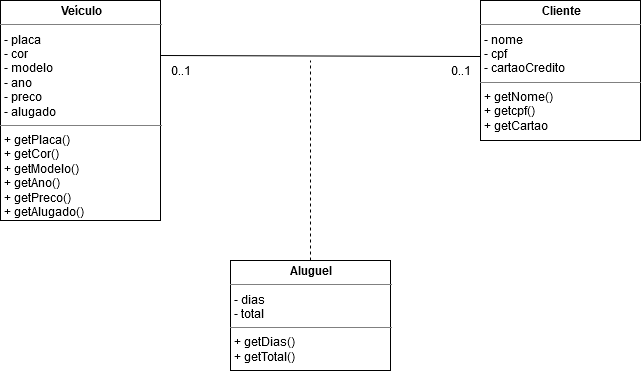

The diagram above was exported from draw.io. Its source (the exported page's mxGraphModel, read from the mxfile embedded in the PNG):
<mxGraphModel dx="1485" dy="806" grid="1" gridSize="10" guides="1" tooltips="1" connect="1" arrows="1" fold="1" page="1" pageScale="1" pageWidth="827" pageHeight="1169" math="0" shadow="0">
  <root>
    <mxCell id="0" />
    <mxCell id="1" parent="0" />
    <mxCell id="tko3qviJOTL4JovbHFDp-2" value="&lt;p style=&quot;margin: 0px ; margin-top: 4px ; text-align: center&quot;&gt;&lt;b&gt;Cliente&lt;/b&gt;&lt;/p&gt;&lt;hr size=&quot;1&quot;&gt;&lt;p style=&quot;margin: 0px ; margin-left: 4px&quot;&gt;- nome&lt;/p&gt;&lt;p style=&quot;margin: 0px ; margin-left: 4px&quot;&gt;- cpf&lt;/p&gt;&lt;p style=&quot;margin: 0px ; margin-left: 4px&quot;&gt;- cartaoCredito&lt;br&gt;&lt;/p&gt;&lt;hr size=&quot;1&quot;&gt;&lt;p style=&quot;margin: 0px ; margin-left: 4px&quot;&gt;+ getNome()&lt;/p&gt;&lt;p style=&quot;margin: 0px ; margin-left: 4px&quot;&gt;+ getcpf()&lt;/p&gt;&lt;p style=&quot;margin: 0px ; margin-left: 4px&quot;&gt;+ getCartao&lt;br&gt;&lt;/p&gt;" style="verticalAlign=top;align=left;overflow=fill;fontSize=12;fontFamily=Helvetica;html=1;" vertex="1" parent="1">
      <mxGeometry x="590" y="160" width="160" height="140" as="geometry" />
    </mxCell>
    <mxCell id="tko3qviJOTL4JovbHFDp-9" style="edgeStyle=orthogonalEdgeStyle;rounded=0;orthogonalLoop=1;jettySize=auto;html=1;endArrow=none;endFill=0;dashed=1;" edge="1" parent="1" source="tko3qviJOTL4JovbHFDp-3">
      <mxGeometry relative="1" as="geometry">
        <mxPoint x="420" y="220" as="targetPoint" />
      </mxGeometry>
    </mxCell>
    <mxCell id="tko3qviJOTL4JovbHFDp-3" value="&lt;p style=&quot;margin: 0px ; margin-top: 4px ; text-align: center&quot;&gt;&lt;b&gt;Aluguel&lt;/b&gt;&lt;/p&gt;&lt;hr size=&quot;1&quot;&gt;&lt;p style=&quot;margin: 0px ; margin-left: 4px&quot;&gt;- dias&lt;/p&gt;&lt;p style=&quot;margin: 0px ; margin-left: 4px&quot;&gt;- total&lt;br&gt;&lt;/p&gt;&lt;hr size=&quot;1&quot;&gt;&lt;p style=&quot;margin: 0px ; margin-left: 4px&quot;&gt;+ getDias()&lt;/p&gt;&lt;p style=&quot;margin: 0px ; margin-left: 4px&quot;&gt;+ getTotal()&lt;br&gt;&lt;/p&gt;" style="verticalAlign=top;align=left;overflow=fill;fontSize=12;fontFamily=Helvetica;html=1;" vertex="1" parent="1">
      <mxGeometry x="340" y="420" width="160" height="110" as="geometry" />
    </mxCell>
    <mxCell id="tko3qviJOTL4JovbHFDp-7" style="edgeStyle=orthogonalEdgeStyle;rounded=0;orthogonalLoop=1;jettySize=auto;html=1;exitX=1;exitY=0.25;exitDx=0;exitDy=0;entryX=0;entryY=0.4;entryDx=0;entryDy=0;entryPerimeter=0;endArrow=none;endFill=0;" edge="1" parent="1" source="tko3qviJOTL4JovbHFDp-4" target="tko3qviJOTL4JovbHFDp-2">
      <mxGeometry relative="1" as="geometry">
        <Array as="points">
          <mxPoint x="270" y="216" />
        </Array>
      </mxGeometry>
    </mxCell>
    <mxCell id="tko3qviJOTL4JovbHFDp-4" value="&lt;p style=&quot;margin: 0px ; margin-top: 4px ; text-align: center&quot;&gt;&lt;b&gt;Veículo&lt;/b&gt;&lt;/p&gt;&lt;hr size=&quot;1&quot;&gt;&lt;p style=&quot;margin: 0px ; margin-left: 4px&quot;&gt;- placa&lt;/p&gt;&lt;p style=&quot;margin: 0px ; margin-left: 4px&quot;&gt;- cor&lt;/p&gt;&lt;p style=&quot;margin: 0px ; margin-left: 4px&quot;&gt;- modelo&lt;/p&gt;&lt;p style=&quot;margin: 0px ; margin-left: 4px&quot;&gt;- ano&lt;/p&gt;&lt;p style=&quot;margin: 0px ; margin-left: 4px&quot;&gt;- preco&lt;/p&gt;&lt;p style=&quot;margin: 0px ; margin-left: 4px&quot;&gt;- alugado&lt;br&gt;&lt;/p&gt;&lt;hr size=&quot;1&quot;&gt;&lt;p style=&quot;margin: 0px ; margin-left: 4px&quot;&gt;+ getPlaca()&lt;/p&gt;&lt;p style=&quot;margin: 0px ; margin-left: 4px&quot;&gt;+ getCor()&lt;/p&gt;&lt;p style=&quot;margin: 0px ; margin-left: 4px&quot;&gt;+ getModelo()&lt;/p&gt;&lt;p style=&quot;margin: 0px ; margin-left: 4px&quot;&gt;+ getAno()&lt;/p&gt;&lt;p style=&quot;margin: 0px ; margin-left: 4px&quot;&gt;+ getPreco()&lt;/p&gt;&lt;p style=&quot;margin: 0px ; margin-left: 4px&quot;&gt;+ getAlugado()&lt;br&gt;&lt;/p&gt;&lt;p style=&quot;margin: 0px ; margin-left: 4px&quot;&gt;&lt;br&gt;&lt;br&gt;&lt;/p&gt;&lt;p style=&quot;margin: 0px ; margin-left: 4px&quot;&gt;&lt;br&gt;&lt;br&gt;&lt;/p&gt;&lt;p style=&quot;margin: 0px ; margin-left: 4px&quot;&gt;&lt;br&gt;&lt;br&gt;&lt;/p&gt;&lt;p style=&quot;margin: 0px ; margin-left: 4px&quot;&gt;&lt;br&gt;&lt;br&gt;&lt;/p&gt;" style="verticalAlign=top;align=left;overflow=fill;fontSize=12;fontFamily=Helvetica;html=1;" vertex="1" parent="1">
      <mxGeometry x="110" y="160" width="160" height="220" as="geometry" />
    </mxCell>
    <mxCell id="tko3qviJOTL4JovbHFDp-10" value="0..1" style="text;html=1;align=center;verticalAlign=middle;resizable=0;points=[];autosize=1;" vertex="1" parent="1">
      <mxGeometry x="270" y="220" width="40" height="20" as="geometry" />
    </mxCell>
    <mxCell id="tko3qviJOTL4JovbHFDp-11" value="0..1" style="text;html=1;align=center;verticalAlign=middle;resizable=0;points=[];autosize=1;" vertex="1" parent="1">
      <mxGeometry x="550" y="220" width="40" height="20" as="geometry" />
    </mxCell>
  </root>
</mxGraphModel>